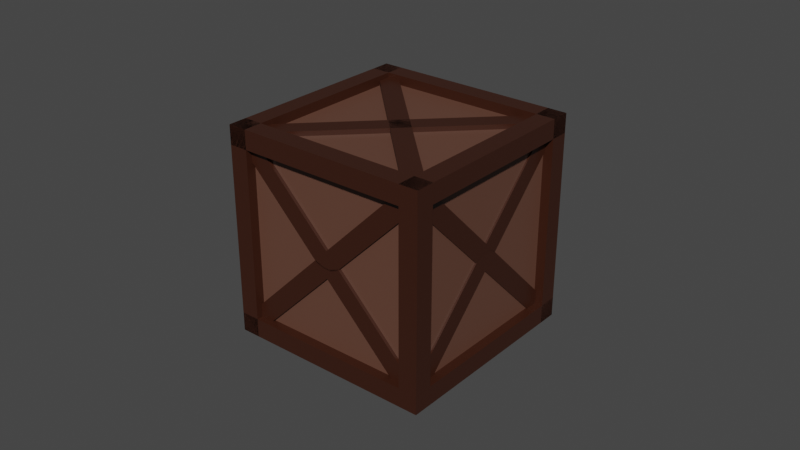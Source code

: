 # Source: WoodenBox.blend  (saved by Blender 2.83.19; exported with 4.5.12 LTS)
import bpy
from mathutils import Matrix  # noqa: F401  (used for matrix-valued properties, if any)

bpy.ops.wm.read_factory_settings(use_empty=True)
scene = bpy.context.scene
scene.name = 'Scene'

# ---- collections
col_collection = bpy.data.collections.new('Collection'); scene.collection.children.link(col_collection)

# ---- materials (node trees are filled in below, after node groups)
mat_woodlight = bpy.data.materials.new('WoodLight')
mat_woodlight.use_transparent_shadow = False
mat_wooddark = bpy.data.materials.new('WoodDark')
mat_wooddark.alpha_threshold = 0.0
mat_wooddark.use_transparent_shadow = False
mat_wooddark.line_color = (0.0, 0.0, 0.0, 1.0)

# ---- material node trees
mat_woodlight.use_nodes = True; mat_woodlight.node_tree.nodes.clear()
_N = mat_woodlight.node_tree.nodes; _L = mat_woodlight.node_tree.links
n0 = _N.new('ShaderNodeBsdfPrincipled'); n0.name = 'Principled BSDF'; n0.location = (10, 300)
n0.distribution = 'GGX'
n0.subsurface_method = 'BURLEY'
n0.inputs[0].default_value = (0.1237, 0.05448, 0.03594, 1.0)
n0.inputs[3].default_value = 1.45
n0.inputs[27].default_value = (0.0, 0.0, 0.0, 1.0)
n0.inputs[28].default_value = 1.0
n1 = _N.new('ShaderNodeOutputMaterial'); n1.name = 'Material Output'; n1.location = (300, 300)
_L.new(n0.outputs[0], n1.inputs[0])
n1.is_active_output = True
mat_wooddark.use_nodes = True; mat_wooddark.node_tree.nodes.clear()
_N = mat_wooddark.node_tree.nodes; _L = mat_wooddark.node_tree.links
n0 = _N.new('ShaderNodeOutputMaterial'); n0.name = 'Material Output'; n0.location = (300, 300)
n1 = _N.new('ShaderNodeBsdfPrincipled'); n1.name = 'Principled BSDF'; n1.location = (10, 300)
n1.distribution = 'GGX'
n1.subsurface_method = 'BURLEY'
n1.inputs[0].default_value = (0.04203, 0.01198, 0.005412, 1.0)
n1.inputs[2].default_value = 0.4
n1.inputs[3].default_value = 1.45
n1.inputs[27].default_value = (0.0, 0.0, 0.0, 1.0)
n1.inputs[28].default_value = 1.0
_L.new(n1.outputs[0], n0.inputs[0])
n0.is_active_output = True

# ---- world
world_world = bpy.data.worlds.new('World'); scene.world = world_world
world_world.use_nodes = True; world_world.node_tree.nodes.clear()
_N = world_world.node_tree.nodes; _L = world_world.node_tree.links
n0 = _N.new('ShaderNodeOutputWorld'); n0.name = 'World Output'; n0.location = (300, 300)
n1 = _N.new('ShaderNodeBackground'); n1.name = 'Background'; n1.location = (10, 300)
n1.inputs[0].default_value = (0.05088, 0.05088, 0.05088, 1.0)
_L.new(n1.outputs[0], n0.inputs[0])
n0.is_active_output = True
world_world.color = (0.05088, 0.05088, 0.05088)
world_world.use_sun_shadow = False
world_world.sun_shadow_jitter_overblur = 0.0

# ---- meshes
me_cube = bpy.data.meshes.new('Cube')
me_cube.from_pydata([(1.0, 1.0, 1.0), (1.0, 1.0, -1.0), (1.0, -1.0, 1.0), (1.0, -1.0, -1.0), (-1.0, 1.0, 1.0), (-1.0, 1.0, -1.0), (-1.0, -1.0, 1.0), (-1.0, -1.0, -1.0)], [], [(0, 4, 6, 2), (3, 2, 6, 7), (7, 6, 4, 5), (5, 1, 3, 7), (1, 0, 2, 3), (5, 4, 0, 1)])
_uv = me_cube.uv_layers.new(name='UVMap')
_uv.uv.foreach_set('vector', [0.625, 0.5, 0.875, 0.5, 0.875, 0.75, 0.625, 0.75, 0.375, 0.75, 0.625, 0.75, 0.625, 1.0, 0.375, 1.0, 0.375, 0.0, 0.625, 0.0, 0.625, 0.25, 0.375, 0.25, 0.125, 0.5, 0.375, 0.5, 0.375, 0.75, 0.125, 0.75, 0.375, 0.5, 0.625, 0.5, 0.625, 0.75, 0.375, 0.75, 0.375, 0.25, 0.625, 0.25, 0.625, 0.5, 0.375, 0.5])
me_cube.materials.append(mat_woodlight)
me_cube.use_remesh_preserve_volume = False
me_cube.use_remesh_preserve_attributes = False
me_cube.use_mirror_vertex_groups = False
me_cube.update()
me_cube_024 = bpy.data.meshes.new('Cube.024')
me_cube_024.from_pydata([(-0.9026, -1.0, -1.0), (-0.9026, -1.0, 1.0), (-0.9026, 1.0, -1.0), (-0.9026, 1.0, 1.0), (0.9026, -1.0, -1.0), (0.9026, -1.0, 1.0), (0.9026, 1.0, -1.0), (0.9026, 1.0, 1.0), (1.071, -1.508, -7.335e-07), (0.974, -1.508, -1.414), (0.8766, -1.508, -7.335e-07), (0.974, 20.49, 1.414), (0.8766, 20.49, 1.563e-06), (1.071, 0.4918, 5.96e-08), (0.974, 0.4918, -1.414), (-0.0974, 0.4918, 14.14), (-0.0974, -1.508, 14.14), (0.0974, 0.4918, -14.14), (0.0974, -1.508, -14.14), (2.98e-08, 0.4918, -15.56), (2.98e-08, -1.508, -15.56), (-0.974, 0.4918, 1.414), (-1.071, -1.508, -5.364e-07), (1.071, 20.49, 5.96e-07), (1.071, 18.49, 4.172e-07), (0.974, 20.49, -1.414), (0.974, 18.49, -1.414), (-0.0974, 20.49, 14.14), (-0.0974, 18.49, 14.14), (0.0974, 18.49, -14.14), (8.941e-08, 20.49, -15.56), (8.941e-08, 18.49, -15.56), (-0.974, 18.49, 1.414), (-0.0974, 0.4918, -14.14), (-0.0974, -1.508, -14.14), (0.974, 0.4918, 1.414), (0.974, -1.508, 1.414), (-0.974, 0.4918, -1.414), (-0.974, -1.508, -1.414), (-1.071, 0.4918, -5.364e-07), (0.0974, 0.4918, 14.14), (0.0974, -1.508, 14.14), (-2.98e-08, 0.4918, 15.56), (-0.974, 18.49, -1.414), (-1.071, 18.49, 1.371e-06), (0.0974, 20.49, 14.14), (0.0974, 18.49, 14.14), (2.98e-08, 20.49, 15.56), (-8.941e-08, 18.49, 15.56), (-0.0974, 18.49, -14.14), (0.974, 18.49, 1.414), (7.354e-09, -1.508, 15.56), (7.354e-09, -1.508, 12.73), (5.225e-08, 20.49, 12.73), (-0.8766, -1.508, -4.951e-07), (-0.974, -1.508, 1.414), (-0.8766, 20.49, 1.325e-06), (-0.974, 20.49, 1.414), (-0.974, 20.49, -1.414), (-1.071, 20.49, 1.325e-06), (-5.225e-08, -1.508, -12.73), (0.0974, 20.49, -14.14), (5.225e-08, 20.49, -12.73), (-0.0974, 20.49, -14.14), (0.08783, 0.9324, -12.83), (0.01895, -0.4818, -11.83), (-0.009577, 0.9324, -14.24), (-0.07845, -0.4818, -13.24), (-0.8148, 19.47, 0.2752), (-0.8836, 18.05, 1.275), (-0.9122, 19.47, -1.139), (-0.981, 18.05, -0.139), (0.01895, 19.47, -11.83), (0.08783, 18.05, -12.83), (-0.07845, 19.47, -13.24), (-0.009577, 18.05, -14.24), (-0.8836, 0.9324, 1.275), (-0.8148, -0.4818, 0.2752), (-0.981, 0.9324, -0.139), (-0.9122, -0.4818, -1.139), (0.9196, 19.47, 1.247), (0.9885, 18.05, 0.2466), (0.8222, 19.47, -0.1676), (0.891, 18.05, -1.168), (0.01698, 0.9324, 14.35), (0.08586, -0.4818, 13.35), (-0.08042, 0.9324, 12.94), (-0.01155, -0.4818, 11.94), (0.9885, 0.9324, 0.2466), (0.9196, -0.4818, 1.247), (0.891, 0.9324, -1.168), (0.8222, -0.4818, -0.1677), (0.08586, 19.47, 13.35), (0.01698, 18.05, 14.35), (-0.01155, 19.47, 11.94), (-0.08042, 18.05, 12.94), (0.02558, 0.9324, -14.48), (0.09446, -0.4818, -13.48), (-0.07182, 0.9324, -13.06), (-0.002946, -0.4818, -12.06), (0.9282, 19.47, -1.371), (0.9971, 18.05, -0.3714), (0.8308, 19.47, 0.04277), (0.8997, 18.05, 1.043), (0.09446, 19.47, -13.48), (0.02558, 18.05, -14.48), (-0.002946, 19.47, -12.06), (-0.07182, 18.05, -13.06), (0.9971, 0.9324, -0.3714), (0.9282, -0.4818, -1.371), (0.8997, 0.9324, 1.043), (0.8308, -0.4818, 0.04277), (-0.8151, 19.47, -0.2699), (-0.884, 18.05, -1.27), (-0.9125, 19.47, 1.144), (-0.9814, 18.05, 0.1443), (0.08746, 0.9324, 12.84), (0.01859, -0.4818, 11.84), (-0.009941, 0.9324, 14.25), (-0.07882, -0.4818, 13.25), (-0.884, 0.9324, -1.27), (-0.8151, -0.4818, -0.2699), (-0.9814, 0.9324, 0.1443), (-0.9125, -0.4818, 1.144), (0.01859, 19.47, 11.84), (0.08746, 18.05, 12.84), (-0.07882, 19.47, 13.25), (-0.009941, 18.05, 14.25), (0.06887, -1.0, -13.1), (-0.06887, -1.0, -13.1), (0.06887, 1.0, -13.1), (-0.06887, 1.0, -13.1), (0.06887, -1.0, 13.1), (-0.06887, -1.0, 13.1), (0.06887, 1.0, 13.1), (-0.06887, 1.0, 13.1)], [], [(0, 1, 3, 2), (2, 3, 7, 6), (6, 7, 5, 4), (4, 5, 1, 0), (2, 6, 4, 0), (7, 3, 1, 5), (8, 36, 10, 9), (9, 10, 12, 25), (25, 12, 11, 23), (23, 11, 36, 8), (9, 25, 23, 8), (12, 10, 36, 11), (13, 8, 9, 14), (14, 9, 16, 15), (15, 16, 51, 42), (42, 51, 8, 13), (14, 15, 42, 13), (16, 9, 8, 51), (17, 18, 20, 19), (19, 20, 22, 39), (39, 22, 55, 21), (21, 55, 18, 17), (19, 39, 21, 17), (22, 20, 18, 55), (23, 24, 26, 25), (25, 26, 28, 27), (27, 28, 48, 47), (47, 48, 24, 23), (25, 27, 47, 23), (28, 26, 24, 48), (61, 29, 31, 30), (30, 31, 44, 59), (59, 44, 32, 57), (57, 32, 29, 61), (30, 59, 57, 61), (44, 31, 29, 32), (19, 20, 34, 33), (33, 34, 36, 35), (35, 36, 8, 13), (13, 8, 20, 19), (33, 35, 13, 19), (36, 34, 20, 8), (37, 38, 22, 39), (39, 22, 51, 42), (42, 51, 41, 40), (40, 41, 38, 37), (39, 42, 40, 37), (51, 22, 38, 41), (58, 43, 44, 59), (59, 44, 48, 47), (47, 48, 46, 45), (45, 46, 43, 58), (59, 47, 45, 58), (48, 44, 43, 46), (30, 31, 49, 63), (63, 49, 50, 11), (11, 50, 24, 23), (23, 24, 31, 30), (63, 11, 23, 30), (50, 49, 31, 24), (41, 51, 16, 52), (52, 16, 27, 53), (53, 27, 47, 45), (45, 47, 51, 41), (52, 53, 45, 41), (27, 16, 51, 47), (54, 55, 22, 38), (38, 22, 59, 58), (58, 59, 57, 56), (56, 57, 55, 54), (38, 58, 56, 54), (59, 22, 55, 57), (18, 60, 34, 20), (20, 34, 63, 30), (30, 63, 62, 61), (61, 62, 60, 18), (20, 30, 61, 18), (63, 34, 60, 62), (64, 65, 67, 66), (66, 67, 71, 70), (70, 71, 69, 68), (68, 69, 65, 64), (66, 70, 68, 64), (71, 67, 65, 69), (72, 73, 75, 74), (74, 75, 79, 78), (78, 79, 77, 76), (76, 77, 73, 72), (74, 78, 76, 72), (79, 75, 73, 77), (80, 81, 83, 82), (82, 83, 87, 86), (86, 87, 85, 84), (84, 85, 81, 80), (82, 86, 84, 80), (87, 83, 81, 85), (88, 89, 91, 90), (90, 91, 95, 94), (94, 95, 93, 92), (92, 93, 89, 88), (90, 94, 92, 88), (95, 91, 89, 93), (96, 97, 99, 98), (98, 99, 103, 102), (102, 103, 101, 100), (100, 101, 97, 96), (98, 102, 100, 96), (103, 99, 97, 101), (104, 105, 107, 106), (106, 107, 111, 110), (110, 111, 109, 108), (108, 109, 105, 104), (106, 110, 108, 104), (111, 107, 105, 109), (112, 113, 115, 114), (114, 115, 119, 118), (118, 119, 117, 116), (116, 117, 113, 112), (114, 118, 116, 112), (119, 115, 113, 117), (120, 121, 123, 122), (122, 123, 127, 126), (126, 127, 125, 124), (124, 125, 121, 120), (122, 126, 124, 120), (127, 123, 121, 125), (128, 129, 131, 130), (130, 131, 135, 134), (134, 135, 133, 132), (132, 133, 129, 128), (130, 134, 132, 128), (135, 131, 129, 133)])
_uv = me_cube_024.uv_layers.new(name='UVMap')
_uv.uv.foreach_set('vector', [0.375, 0.0, 0.625, 0.0, 0.625, 0.25, 0.375, 0.25, 0.375, 0.25, 0.625, 0.25, 0.625, 0.5, 0.375, 0.5, 0.375, 0.5, 0.625, 0.5, 0.625, 0.75, 0.375, 0.75, 0.375, 0.75, 0.625, 0.75, 0.625, 1.0, 0.375, 1.0, 0.125, 0.5, 0.375, 0.5, 0.375, 0.75, 0.125, 0.75, 0.625, 0.5, 0.875, 0.5, 0.875, 0.75, 0.625, 0.75, 0.375, 0.0, 0.625, 0.0, 0.625, 0.25, 0.375, 0.25, 0.375, 0.25, 0.625, 0.25, 0.625, 0.5, 0.375, 0.5, 0.375, 0.5, 0.625, 0.5, 0.625, 0.75, 0.375, 0.75, 0.375, 0.75, 0.625, 0.75, 0.625, 1.0, 0.375, 1.0, 0.125, 0.5, 0.375, 0.5, 0.375, 0.75, 0.125, 0.75, 0.625, 0.5, 0.875, 0.5, 0.875, 0.75, 0.625, 0.75, 0.375, 0.0, 0.625, 0.0, 0.625, 0.25, 0.375, 0.25, 0.375, 0.25, 0.625, 0.25, 0.625, 0.5, 0.375, 0.5, 0.375, 0.5, 0.625, 0.5, 0.625, 0.75, 0.375, 0.75, 0.375, 0.75, 0.625, 0.75, 0.625, 1.0, 0.375, 1.0, 0.125, 0.5, 0.375, 0.5, 0.375, 0.75, 0.125, 0.75, 0.625, 0.5, 0.875, 0.5, 0.875, 0.75, 0.625, 0.75, 0.375, 0.0, 0.625, 0.0, 0.625, 0.25, 0.375, 0.25, 0.375, 0.25, 0.625, 0.25, 0.625, 0.5, 0.375, 0.5, 0.375, 0.5, 0.625, 0.5, 0.625, 0.75, 0.375, 0.75, 0.375, 0.75, 0.625, 0.75, 0.625, 1.0, 0.375, 1.0, 0.125, 0.5, 0.375, 0.5, 0.375, 0.75, 0.125, 0.75, 0.625, 0.5, 0.875, 0.5, 0.875, 0.75, 0.625, 0.75, 0.375, 0.0, 0.625, 0.0, 0.625, 0.25, 0.375, 0.25, 0.375, 0.25, 0.625, 0.25, 0.625, 0.5, 0.375, 0.5, 0.375, 0.5, 0.625, 0.5, 0.625, 0.75, 0.375, 0.75, 0.375, 0.75, 0.625, 0.75, 0.625, 1.0, 0.375, 1.0, 0.125, 0.5, 0.375, 0.5, 0.375, 0.75, 0.125, 0.75, 0.625, 0.5, 0.875, 0.5, 0.875, 0.75, 0.625, 0.75, 0.375, 0.0, 0.625, 0.0, 0.625, 0.25, 0.375, 0.25, 0.375, 0.25, 0.625, 0.25, 0.625, 0.5, 0.375, 0.5, 0.375, 0.5, 0.625, 0.5, 0.625, 0.75, 0.375, 0.75, 0.375, 0.75, 0.625, 0.75, 0.625, 1.0, 0.375, 1.0, 0.125, 0.5, 0.375, 0.5, 0.375, 0.75, 0.125, 0.75, 0.625, 0.5, 0.875, 0.5, 0.875, 0.75, 0.625, 0.75, 0.375, 0.0, 0.625, 0.0, 0.625, 0.25, 0.375, 0.25, 0.375, 0.25, 0.625, 0.25, 0.625, 0.5, 0.375, 0.5, 0.375, 0.5, 0.625, 0.5, 0.625, 0.75, 0.375, 0.75, 0.375, 0.75, 0.625, 0.75, 0.625, 1.0, 0.375, 1.0, 0.125, 0.5, 0.375, 0.5, 0.375, 0.75, 0.125, 0.75, 0.625, 0.5, 0.875, 0.5, 0.875, 0.75, 0.625, 0.75, 0.375, 0.0, 0.625, 0.0, 0.625, 0.25, 0.375, 0.25, 0.375, 0.25, 0.625, 0.25, 0.625, 0.5, 0.375, 0.5, 0.375, 0.5, 0.625, 0.5, 0.625, 0.75, 0.375, 0.75, 0.375, 0.75, 0.625, 0.75, 0.625, 1.0, 0.375, 1.0, 0.125, 0.5, 0.375, 0.5, 0.375, 0.75, 0.125, 0.75, 0.625, 0.5, 0.875, 0.5, 0.875, 0.75, 0.625, 0.75, 0.375, 0.0, 0.625, 0.0, 0.625, 0.25, 0.375, 0.25, 0.375, 0.25, 0.625, 0.25, 0.625, 0.5, 0.375, 0.5, 0.375, 0.5, 0.625, 0.5, 0.625, 0.75, 0.375, 0.75, 0.375, 0.75, 0.625, 0.75, 0.625, 1.0, 0.375, 1.0, 0.125, 0.5, 0.375, 0.5, 0.375, 0.75, 0.125, 0.75, 0.625, 0.5, 0.875, 0.5, 0.875, 0.75, 0.625, 0.75, 0.375, 0.0, 0.625, 0.0, 0.625, 0.25, 0.375, 0.25, 0.375, 0.25, 0.625, 0.25, 0.625, 0.5, 0.375, 0.5, 0.375, 0.5, 0.625, 0.5, 0.625, 0.75, 0.375, 0.75, 0.375, 0.75, 0.625, 0.75, 0.625, 1.0, 0.375, 1.0, 0.125, 0.5, 0.375, 0.5, 0.375, 0.75, 0.125, 0.75, 0.625, 0.5, 0.875, 0.5, 0.875, 0.75, 0.625, 0.75, 0.375, 0.0, 0.625, 0.0, 0.625, 0.25, 0.375, 0.25, 0.375, 0.25, 0.625, 0.25, 0.625, 0.5, 0.375, 0.5, 0.375, 0.5, 0.625, 0.5, 0.625, 0.75, 0.375, 0.75, 0.375, 0.75, 0.625, 0.75, 0.625, 1.0, 0.375, 1.0, 0.125, 0.5, 0.375, 0.5, 0.375, 0.75, 0.125, 0.75, 0.625, 0.5, 0.875, 0.5, 0.875, 0.75, 0.625, 0.75, 0.375, 0.0, 0.625, 0.0, 0.625, 0.25, 0.375, 0.25, 0.375, 0.25, 0.625, 0.25, 0.625, 0.5, 0.375, 0.5, 0.375, 0.5, 0.625, 0.5, 0.625, 0.75, 0.375, 0.75, 0.375, 0.75, 0.625, 0.75, 0.625, 1.0, 0.375, 1.0, 0.125, 0.5, 0.375, 0.5, 0.375, 0.75, 0.125, 0.75, 0.625, 0.5, 0.875, 0.5, 0.875, 0.75, 0.625, 0.75, 0.375, 0.0, 0.625, 0.0, 0.625, 0.25, 0.375, 0.25, 0.375, 0.25, 0.625, 0.25, 0.625, 0.5, 0.375, 0.5, 0.375, 0.5, 0.625, 0.5, 0.625, 0.75, 0.375, 0.75, 0.375, 0.75, 0.625, 0.75, 0.625, 1.0, 0.375, 1.0, 0.125, 0.5, 0.375, 0.5, 0.375, 0.75, 0.125, 0.75, 0.625, 0.5, 0.875, 0.5, 0.875, 0.75, 0.625, 0.75, 0.375, 0.0, 0.625, 0.0, 0.625, 0.25, 0.375, 0.25, 0.375, 0.25, 0.625, 0.25, 0.625, 0.5, 0.375, 0.5, 0.375, 0.5, 0.625, 0.5, 0.625, 0.75, 0.375, 0.75, 0.375, 0.75, 0.625, 0.75, 0.625, 1.0, 0.375, 1.0, 0.125, 0.5, 0.375, 0.5, 0.375, 0.75, 0.125, 0.75, 0.625, 0.5, 0.875, 0.5, 0.875, 0.75, 0.625, 0.75, 0.375, 0.0, 0.625, 0.0, 0.625, 0.25, 0.375, 0.25, 0.375, 0.25, 0.625, 0.25, 0.625, 0.5, 0.375, 0.5, 0.375, 0.5, 0.625, 0.5, 0.625, 0.75, 0.375, 0.75, 0.375, 0.75, 0.625, 0.75, 0.625, 1.0, 0.375, 1.0, 0.125, 0.5, 0.375, 0.5, 0.375, 0.75, 0.125, 0.75, 0.625, 0.5, 0.875, 0.5, 0.875, 0.75, 0.625, 0.75, 0.375, 0.0, 0.625, 0.0, 0.625, 0.25, 0.375, 0.25, 0.375, 0.25, 0.625, 0.25, 0.625, 0.5, 0.375, 0.5, 0.375, 0.5, 0.625, 0.5, 0.625, 0.75, 0.375, 0.75, 0.375, 0.75, 0.625, 0.75, 0.625, 1.0, 0.375, 1.0, 0.125, 0.5, 0.375, 0.5, 0.375, 0.75, 0.125, 0.75, 0.625, 0.5, 0.875, 0.5, 0.875, 0.75, 0.625, 0.75, 0.375, 0.0, 0.625, 0.0, 0.625, 0.25, 0.375, 0.25, 0.375, 0.25, 0.625, 0.25, 0.625, 0.5, 0.375, 0.5, 0.375, 0.5, 0.625, 0.5, 0.625, 0.75, 0.375, 0.75, 0.375, 0.75, 0.625, 0.75, 0.625, 1.0, 0.375, 1.0, 0.125, 0.5, 0.375, 0.5, 0.375, 0.75, 0.125, 0.75, 0.625, 0.5, 0.875, 0.5, 0.875, 0.75, 0.625, 0.75, 0.375, 0.0, 0.625, 0.0, 0.625, 0.25, 0.375, 0.25, 0.375, 0.25, 0.625, 0.25, 0.625, 0.5, 0.375, 0.5, 0.375, 0.5, 0.625, 0.5, 0.625, 0.75, 0.375, 0.75, 0.375, 0.75, 0.625, 0.75, 0.625, 1.0, 0.375, 1.0, 0.125, 0.5, 0.375, 0.5, 0.375, 0.75, 0.125, 0.75, 0.625, 0.5, 0.875, 0.5, 0.875, 0.75, 0.625, 0.75, 0.375, 0.0, 0.625, 0.0, 0.625, 0.25, 0.375, 0.25, 0.375, 0.25, 0.625, 0.25, 0.625, 0.5, 0.375, 0.5, 0.375, 0.5, 0.625, 0.5, 0.625, 0.75, 0.375, 0.75, 0.375, 0.75, 0.625, 0.75, 0.625, 1.0, 0.375, 1.0, 0.125, 0.5, 0.375, 0.5, 0.375, 0.75, 0.125, 0.75, 0.625, 0.5, 0.875, 0.5, 0.875, 0.75, 0.625, 0.75, 0.375, 0.0, 0.625, 0.0, 0.625, 0.25, 0.375, 0.25, 0.375, 0.25, 0.625, 0.25, 0.625, 0.5, 0.375, 0.5, 0.375, 0.5, 0.625, 0.5, 0.625, 0.75, 0.375, 0.75, 0.375, 0.75, 0.625, 0.75, 0.625, 1.0, 0.375, 1.0, 0.125, 0.5, 0.375, 0.5, 0.375, 0.75, 0.125, 0.75, 0.625, 0.5, 0.875, 0.5, 0.875, 0.75, 0.625, 0.75, 0.375, 0.0, 0.625, 0.0, 0.625, 0.25, 0.375, 0.25, 0.375, 0.25, 0.625, 0.25, 0.625, 0.5, 0.375, 0.5, 0.375, 0.5, 0.625, 0.5, 0.625, 0.75, 0.375, 0.75, 0.375, 0.75, 0.625, 0.75, 0.625, 1.0, 0.375, 1.0, 0.125, 0.5, 0.375, 0.5, 0.375, 0.75, 0.125, 0.75, 0.625, 0.5, 0.875, 0.5, 0.875, 0.75, 0.625, 0.75, 0.375, 0.0, 0.625, 0.0, 0.625, 0.25, 0.375, 0.25, 0.375, 0.25, 0.625, 0.25, 0.625, 0.5, 0.375, 0.5, 0.375, 0.5, 0.625, 0.5, 0.625, 0.75, 0.375, 0.75, 0.375, 0.75, 0.625, 0.75, 0.625, 1.0, 0.375, 1.0, 0.125, 0.5, 0.375, 0.5, 0.375, 0.75, 0.125, 0.75, 0.625, 0.5, 0.875, 0.5, 0.875, 0.75, 0.625, 0.75])
me_cube_024.materials.append(mat_wooddark)
me_cube_024.use_remesh_fix_poles = True
me_cube_024.use_remesh_preserve_attributes = False
me_cube_024.use_mirror_vertex_groups = False
me_cube_024.update()

# ---- objects
ob_box = bpy.data.objects.new('Box', me_cube)
ob_frame = bpy.data.objects.new('Frame', me_cube_024)

# ---- transforms, parenting, visibility, modifiers, constraints
ob_box.location = (0.0, 0.0, 0.0)
ob_box.lock_rotations_4d = False
ob_box.empty_display_type = 'ARROWS'
ob_box.lineart.crease_threshold = 0.0
ob_frame.location = (0.0, 0.0, 0.9492)
ob_frame.rotation_euler = (-1.571, 1.068e-07, -2.356)
ob_frame.scale = (1.452, 0.1, 0.1)
ob_frame.lineart.crease_threshold = 0.0

# ---- collection membership
col_collection.objects.link(ob_box)
col_collection.objects.link(ob_frame)

# ---- scene / render settings (as saved in the file)
scene.frame_start = 1; scene.frame_end = 250; scene.frame_set(1)
scene.render.engine = 'BLENDER_EEVEE_NEXT'
scene.cycles.use_denoising = False
scene.cycles.samples = 128
scene.cycles.sampling_pattern = 'TABULATED_SOBOL'
scene.cycles.use_adaptive_sampling = False
scene.cycles.use_light_tree = False
scene.view_settings.view_transform = 'Filmic'
bpy.context.view_layer.update()

# ---- added for rendering (the .blend has no active camera and no usable light): camera, sun
cam_auto = bpy.data.cameras.new('AutoCamera')
cam_auto.lens = 50.0
cam_auto.sensor_width = 36.0
cam_auto.clip_end = 1000.0
ob_auto_camera = bpy.data.objects.new('AutoCamera', cam_auto)
scene.collection.objects.link(ob_auto_camera)
ob_auto_camera.location = (6.10648, -7.32778, 4.88519)
ob_auto_camera.rotation_euler = (1.09748, -7.21219e-08, 0.694738)
scene.camera = ob_auto_camera
light_auto_sun = bpy.data.lights.new('AutoSun', 'SUN')
light_auto_sun.energy = 3.0
light_auto_sun.angle = 0.0523599
ob_auto_sun = bpy.data.objects.new('AutoSun', light_auto_sun)
scene.collection.objects.link(ob_auto_sun)
ob_auto_sun.rotation_euler = (0.872665, 0.174533, 0.523599)
bpy.context.view_layer.update()
